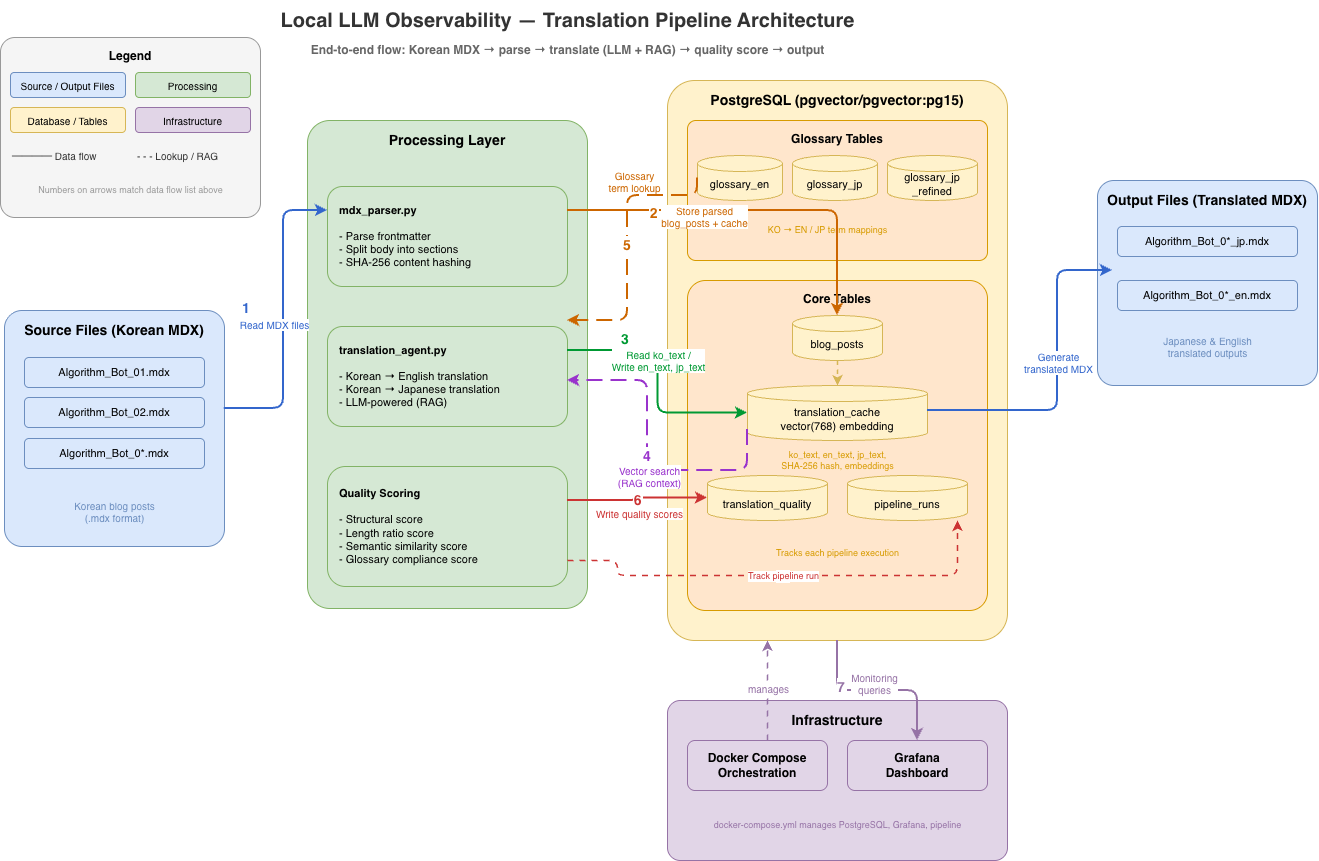

The diagram above was exported from draw.io. Its source (the exported page's mxGraphModel, read from the mxfile embedded in the PNG):
<mxGraphModel dx="1371" dy="878" grid="0" gridSize="10" guides="1" tooltips="1" connect="1" arrows="1" fold="1" page="1" pageScale="1" pageWidth="1600" pageHeight="1200" background="light-dark(#FFFFFF,#8F8F8F)" math="0" shadow="0">
  <root>
    <mxCell id="0" />
    <mxCell id="1" parent="0" />
    <mxCell id="grp_src" parent="1" style="rounded=1;whiteSpace=wrap;html=1;fillColor=#dae8fc;strokeColor=#6c8ebf;fontSize=14;fontStyle=1;verticalAlign=top;spacingTop=5;arcSize=8;container=1;collapsible=0;" value="Source Files (Korean MDX)" vertex="1">
      <mxGeometry height="236" width="220" x="37" y="330" as="geometry" />
    </mxCell>
    <mxCell id="src_note" parent="grp_src" style="text;html=1;align=center;verticalAlign=middle;resizable=0;points=[];autosize=1;fontSize=10;fontColor=#6c8ebf;" value="Korean blog posts&#10;(.mdx format)" vertex="1">
      <mxGeometry height="40" width="120" x="50" y="181.16470588235293" as="geometry" />
    </mxCell>
    <mxCell id="7WhkniGLa1EX3s6wZewG-4" parent="grp_src" style="rounded=1;whiteSpace=wrap;html=1;fillColor=#dae8fc;strokeColor=#6c8ebf;fontSize=11;" value="Algorithm_Bot_01.mdx" vertex="1">
      <mxGeometry height="30" width="180" x="20" y="47" as="geometry" />
    </mxCell>
    <mxCell id="7WhkniGLa1EX3s6wZewG-5" parent="grp_src" style="rounded=1;whiteSpace=wrap;html=1;fillColor=#dae8fc;strokeColor=#6c8ebf;fontSize=11;" value="Algorithm_Bot_02.mdx" vertex="1">
      <mxGeometry height="30" width="180" x="20" y="87" as="geometry" />
    </mxCell>
    <mxCell id="7WhkniGLa1EX3s6wZewG-6" parent="grp_src" style="rounded=1;whiteSpace=wrap;html=1;fillColor=#dae8fc;strokeColor=#6c8ebf;fontSize=11;" value="Algorithm_Bot_0*.mdx" vertex="1">
      <mxGeometry height="30" width="180" x="20" y="128" as="geometry" />
    </mxCell>
    <mxCell id="grp_proc" parent="1" style="rounded=1;whiteSpace=wrap;html=1;fillColor=#d5e8d4;strokeColor=#82b366;fontSize=14;fontStyle=1;verticalAlign=top;spacingTop=5;arcSize=8;container=1;collapsible=0;" value="Processing Layer" vertex="1">
      <mxGeometry height="488" width="280" x="340" y="140" as="geometry" />
    </mxCell>
    <mxCell id="e_parser_agent" edge="1" parent="grp_proc" style="edgeStyle=orthogonalEdgeStyle;rounded=1;strokeColor=#82b366;strokeWidth=2;" target="agent">
      <mxGeometry relative="1" as="geometry">
        <mxPoint x="140" y="110.19354838709677" as="sourcePoint" />
      </mxGeometry>
    </mxCell>
    <mxCell id="e_agent_quality" edge="1" parent="grp_proc" style="edgeStyle=orthogonalEdgeStyle;rounded=1;strokeColor=#82b366;strokeWidth=2;" target="quality">
      <mxGeometry relative="1" as="geometry">
        <mxPoint x="140" y="220.38709677419354" as="sourcePoint" />
      </mxGeometry>
    </mxCell>
    <mxCell id="9g8mBlTVZq3zv7Q5KW30-1" parent="grp_proc" style="rounded=1;whiteSpace=wrap;html=1;fillColor=#d5e8d4;strokeColor=#82b366;fontSize=11;align=left;spacingLeft=10;" value="&lt;b&gt;mdx_parser.py&lt;/b&gt;&#10;&#10;- Parse frontmatter&#10;- Split body into sections&#10;- SHA-256 content hashing" vertex="1">
      <mxGeometry height="100" width="240" x="20" y="66" as="geometry" />
    </mxCell>
    <mxCell id="9g8mBlTVZq3zv7Q5KW30-2" parent="grp_proc" style="rounded=1;whiteSpace=wrap;html=1;fillColor=#d5e8d4;strokeColor=#82b366;fontSize=11;align=left;spacingLeft=10;" value="&lt;b&gt;translation_agent.py&lt;/b&gt;&#10;&#10;- Korean → English translation&#10;- Korean → Japanese translation&#10;- LLM-powered (RAG)" vertex="1">
      <mxGeometry height="100" width="240" x="20" y="206" as="geometry" />
    </mxCell>
    <mxCell id="9g8mBlTVZq3zv7Q5KW30-3" parent="grp_proc" style="rounded=1;whiteSpace=wrap;html=1;fillColor=#d5e8d4;strokeColor=#82b366;fontSize=11;align=left;spacingLeft=10;" value="&lt;b&gt;Quality Scoring&lt;/b&gt;&#10;&#10;- Structural score&#10;- Length ratio score&#10;- Semantic similarity score&#10;- Glossary compliance score" vertex="1">
      <mxGeometry height="120" width="240" x="20" y="346" as="geometry" />
    </mxCell>
    <mxCell id="grp_db" parent="1" style="rounded=1;whiteSpace=wrap;html=1;fillColor=#fff2cc;strokeColor=#d6b656;fontSize=14;fontStyle=1;verticalAlign=top;spacingTop=5;arcSize=8;container=1;collapsible=0;" value="PostgreSQL  (pgvector/pgvector:pg15)" vertex="1">
      <mxGeometry height="560" width="340" x="700" y="100" as="geometry" />
    </mxCell>
    <mxCell id="grp_glossary" parent="grp_db" style="rounded=1;whiteSpace=wrap;html=1;fillColor=#ffe6cc;strokeColor=#d79b00;fontSize=12;fontStyle=1;verticalAlign=top;spacingTop=5;arcSize=6;container=1;collapsible=0;" value="Glossary Tables" vertex="1">
      <mxGeometry height="140" width="300" x="20" y="40" as="geometry" />
    </mxCell>
    <mxCell id="tbl_glo_en" parent="grp_glossary" style="shape=cylinder3;whiteSpace=wrap;html=1;boundedLbl=1;size=8;fillColor=#fff2cc;strokeColor=#d6b656;fontSize=11;" value="glossary_en" vertex="1">
      <mxGeometry height="45" width="85" x="10" y="35" as="geometry" />
    </mxCell>
    <mxCell id="tbl_glo_jp" parent="grp_glossary" style="shape=cylinder3;whiteSpace=wrap;html=1;boundedLbl=1;size=8;fillColor=#fff2cc;strokeColor=#d6b656;fontSize=11;" value="glossary_jp" vertex="1">
      <mxGeometry height="45" width="85" x="105" y="35" as="geometry" />
    </mxCell>
    <mxCell id="tbl_glo_jpr" parent="grp_glossary" style="shape=cylinder3;whiteSpace=wrap;html=1;boundedLbl=1;size=8;fillColor=#fff2cc;strokeColor=#d6b656;fontSize=11;" value="glossary_jp&#10;_refined" vertex="1">
      <mxGeometry height="45" width="90" x="200" y="35" as="geometry" />
    </mxCell>
    <mxCell id="glo_note" parent="grp_glossary" style="text;html=1;align=center;verticalAlign=middle;fontSize=9;fontColor=#d79b00;" value="KO → EN / JP term mappings" vertex="1">
      <mxGeometry height="30" width="200" x="40" y="95" as="geometry" />
    </mxCell>
    <mxCell id="grp_core" parent="grp_db" style="rounded=1;whiteSpace=wrap;html=1;fillColor=#ffe6cc;strokeColor=#d79b00;fontSize=12;fontStyle=1;verticalAlign=top;spacingTop=5;arcSize=6;container=1;collapsible=0;" value="Core Tables" vertex="1">
      <mxGeometry height="330" width="300" x="20" y="200" as="geometry" />
    </mxCell>
    <mxCell id="tbl_blog" parent="grp_core" style="shape=cylinder3;whiteSpace=wrap;html=1;boundedLbl=1;size=8;fillColor=#fff2cc;strokeColor=#d6b656;fontSize=11;" value="blog_posts" vertex="1">
      <mxGeometry height="45" width="90" x="105" y="35" as="geometry" />
    </mxCell>
    <mxCell id="tbl_cache" parent="grp_core" style="shape=cylinder3;whiteSpace=wrap;html=1;boundedLbl=1;size=8;fillColor=#fff2cc;strokeColor=#d6b656;fontSize=11;" value="translation_cache&#10;vector(768) embedding" vertex="1">
      <mxGeometry height="55" width="180" x="60" y="105" as="geometry" />
    </mxCell>
    <mxCell id="tbl_qual" parent="grp_core" style="shape=cylinder3;whiteSpace=wrap;html=1;boundedLbl=1;size=8;fillColor=#fff2cc;strokeColor=#d6b656;fontSize=11;" value="translation_quality" vertex="1">
      <mxGeometry height="45" width="120" x="20" y="195" as="geometry" />
    </mxCell>
    <mxCell id="tbl_pipe" parent="grp_core" style="shape=cylinder3;whiteSpace=wrap;html=1;boundedLbl=1;size=8;fillColor=#fff2cc;strokeColor=#d6b656;fontSize=11;" value="pipeline_runs" vertex="1">
      <mxGeometry height="45" width="120" x="160" y="195" as="geometry" />
    </mxCell>
    <mxCell id="cache_note" parent="grp_core" style="text;html=1;align=center;verticalAlign=middle;fontSize=9;fontColor=#d79b00;" value="ko_text, en_text, jp_text,&#10;SHA-256 hash, embeddings" vertex="1">
      <mxGeometry height="30" width="180" x="60" y="165" as="geometry" />
    </mxCell>
    <mxCell id="pipe_note" parent="grp_core" style="text;html=1;align=center;verticalAlign=middle;fontSize=9;fontColor=#d79b00;" value="Tracks each pipeline execution" vertex="1">
      <mxGeometry height="25" width="180" x="60" y="260" as="geometry" />
    </mxCell>
    <mxCell id="e_blog_cache" edge="1" parent="grp_core" source="tbl_blog" style="edgeStyle=orthogonalEdgeStyle;rounded=1;strokeColor=#d6b656;strokeWidth=1.5;dashed=1;" target="tbl_cache">
      <mxGeometry relative="1" as="geometry" />
    </mxCell>
    <mxCell id="grp_out" parent="1" style="rounded=1;whiteSpace=wrap;html=1;fillColor=#dae8fc;strokeColor=#6c8ebf;fontSize=14;fontStyle=1;verticalAlign=top;spacingTop=5;arcSize=8;container=1;collapsible=0;" value="Output Files (Translated MDX)" vertex="1">
      <mxGeometry height="205" width="220" x="1130" y="200" as="geometry" />
    </mxCell>
    <mxCell id="out_jp1" parent="grp_out" style="rounded=1;whiteSpace=wrap;html=1;fillColor=#dae8fc;strokeColor=#6c8ebf;fontSize=11;align=center;verticalAlign=middle;fontFamily=Helvetica;fontColor=default;" value="Algorithm_Bot_0*_jp.mdx" vertex="1">
      <mxGeometry height="30" width="180" x="20" y="46" as="geometry" />
    </mxCell>
    <mxCell id="out_en" parent="grp_out" style="rounded=1;whiteSpace=wrap;html=1;fillColor=#dae8fc;strokeColor=#6c8ebf;fontSize=11;align=center;verticalAlign=middle;fontFamily=Helvetica;fontColor=default;" value="Algorithm_Bot_0*_en.mdx" vertex="1">
      <mxGeometry height="30" width="180" x="20" y="100" as="geometry" />
    </mxCell>
    <mxCell id="out_note" parent="grp_out" style="text;html=1;align=center;verticalAlign=middle;fontSize=10;fontColor=#6c8ebf;" value="Japanese &amp; English&#10;translated outputs" vertex="1">
      <mxGeometry height="31.538461538461537" width="150" x="35" y="149.9953846153846" as="geometry" />
    </mxCell>
    <mxCell id="grp_infra" parent="1" style="rounded=1;whiteSpace=wrap;html=1;fillColor=#e1d5e7;strokeColor=#9673a6;fontSize=14;fontStyle=1;verticalAlign=top;spacingTop=5;arcSize=8;container=1;collapsible=0;" value="Infrastructure" vertex="1">
      <mxGeometry height="160" width="340" x="700" y="720" as="geometry" />
    </mxCell>
    <mxCell id="docker" parent="grp_infra" style="rounded=1;whiteSpace=wrap;html=1;fillColor=#e1d5e7;strokeColor=#9673a6;fontSize=12;fontStyle=1;" value="Docker Compose&#10;Orchestration" vertex="1">
      <mxGeometry height="50" width="140" x="20" y="40" as="geometry" />
    </mxCell>
    <mxCell id="grafana" parent="grp_infra" style="rounded=1;whiteSpace=wrap;html=1;fillColor=#e1d5e7;strokeColor=#9673a6;fontSize=12;fontStyle=1;" value="Grafana&#10;Dashboard" vertex="1">
      <mxGeometry height="50" width="140" x="180" y="40" as="geometry" />
    </mxCell>
    <mxCell id="infra_note" parent="grp_infra" style="text;html=1;align=center;verticalAlign=middle;fontSize=9;fontColor=#9673a6;" value="docker-compose.yml manages PostgreSQL, Grafana, pipeline" vertex="1">
      <mxGeometry height="30" width="300" x="20" y="110" as="geometry" />
    </mxCell>
    <mxCell id="title" parent="1" style="text;html=1;align=center;verticalAlign=middle;fontSize=20;fontStyle=1;fontColor=light-dark(#333333,#FFFFFF);" value="Local LLM Observability — Translation Pipeline Architecture" vertex="1">
      <mxGeometry height="40" width="600" x="300" y="20" as="geometry" />
    </mxCell>
    <mxCell id="subtitle" parent="1" style="text;html=1;align=center;verticalAlign=middle;fontSize=12;fontColor=light-dark(#666666,#FFFFFF);fontStyle=1" value="End-to-end flow: Korean MDX → parse → translate (LLM + RAG) → quality score → output" vertex="1">
      <mxGeometry height="30" width="600" x="300" y="55" as="geometry" />
    </mxCell>
    <mxCell id="flow1" edge="1" parent="1" source="grp_src" style="edgeStyle=orthogonalEdgeStyle;rounded=1;strokeColor=#3366CC;strokeWidth=2;fontSize=14;fontStyle=1;fontColor=#3366CC;labelBackgroundColor=#FFFFFF;exitX=0.999;exitY=0.415;exitDx=0;exitDy=0;exitPerimeter=0;" value="1">
      <mxGeometry relative="1" x="0.0636" y="37" as="geometry">
        <mxPoint as="offset" />
        <Array as="points">
          <mxPoint x="316" y="427" />
          <mxPoint x="316" y="230" />
        </Array>
        <mxPoint x="360" y="230" as="targetPoint" />
      </mxGeometry>
    </mxCell>
    <mxCell id="flow1_label" connectable="0" parent="flow1" style="edgeLabel;html=1;align=center;verticalAlign=middle;resizable=0;points=[];fontSize=10;fontColor=#3366CC;" value="Read MDX files" vertex="1">
      <mxGeometry relative="1" x="-0.1" as="geometry">
        <mxPoint x="-10" y="-8" as="offset" />
      </mxGeometry>
    </mxCell>
    <mxCell id="flow2" edge="1" parent="1" style="edgeStyle=orthogonalEdgeStyle;rounded=1;strokeColor=#CC6600;strokeWidth=2;fontSize=14;fontStyle=1;fontColor=#CC6600;labelBackgroundColor=#FFFFFF;" target="tbl_blog" value="2">
      <mxGeometry relative="1" x="-0.536" y="-2" as="geometry">
        <mxPoint as="offset" />
        <mxPoint x="600" y="230" as="sourcePoint" />
      </mxGeometry>
    </mxCell>
    <mxCell id="flow2_label" connectable="0" parent="flow2" style="edgeLabel;html=1;align=center;verticalAlign=middle;resizable=0;points=[];fontSize=10;fontColor=#CC6600;" value="Store parsed&#10;blog_posts + cache" vertex="1">
      <mxGeometry relative="1" x="-0.2" as="geometry">
        <mxPoint x="-14" y="5" as="offset" />
      </mxGeometry>
    </mxCell>
    <mxCell id="flow3" edge="1" parent="1" style="edgeStyle=orthogonalEdgeStyle;rounded=1;strokeColor=#009933;strokeWidth=2;fontSize=14;fontStyle=1;fontColor=#009933;labelBackgroundColor=#FFFFFF;exitX=1;exitY=0.5;exitDx=0;exitDy=0;entryX=0;entryY=0.5;entryDx=0;entryDy=0;entryDxe=0;entryDye=0;" target="tbl_cache" value="3">
      <mxGeometry relative="1" x="-0.5217" y="12" as="geometry">
        <mxPoint as="offset" />
        <mxPoint x="600" y="370" as="sourcePoint" />
      </mxGeometry>
    </mxCell>
    <mxCell id="flow3_label" connectable="0" parent="flow3" style="edgeLabel;html=1;align=center;verticalAlign=middle;resizable=0;points=[];fontSize=10;fontColor=#009933;" value="Read ko_text /&#10;Write en_text, jp_text" vertex="1">
      <mxGeometry relative="1" x="-0.1" as="geometry">
        <mxPoint y="-9" as="offset" />
      </mxGeometry>
    </mxCell>
    <mxCell id="flow4" edge="1" parent="1" source="tbl_cache" style="edgeStyle=orthogonalEdgeStyle;rounded=1;strokeColor=#9933CC;strokeWidth=2;dashed=1;dashPattern=8 4;fontSize=14;fontStyle=1;fontColor=#9933CC;labelBackgroundColor=#FFFFFF;exitX=0;exitY=0.8;exitDx=0;exitDy=0;entryX=1;entryY=0.8;entryDx=0;entryDy=0;" value="4">
      <mxGeometry relative="1" as="geometry">
        <mxPoint as="offset" />
        <Array as="points">
          <mxPoint x="680" y="490" />
          <mxPoint x="680" y="400" />
        </Array>
        <mxPoint x="600" y="400" as="targetPoint" />
      </mxGeometry>
    </mxCell>
    <mxCell id="flow4_label" connectable="0" parent="flow4" style="edgeLabel;html=1;align=center;verticalAlign=middle;resizable=0;points=[];fontSize=10;fontColor=#9933CC;" value="Vector search&#10;(RAG context)" vertex="1">
      <mxGeometry relative="1" x="-0.1" as="geometry">
        <mxPoint y="5" as="offset" />
      </mxGeometry>
    </mxCell>
    <mxCell id="flow5" edge="1" parent="1" source="tbl_glo_en" style="edgeStyle=orthogonalEdgeStyle;rounded=1;strokeColor=#CC6600;strokeWidth=2;dashed=1;dashPattern=8 4;fontSize=14;fontStyle=1;fontColor=#CC6600;labelBackgroundColor=#FFFFFF;exitX=0;exitY=0.5;exitDx=0;exitDy=0;entryX=1;entryY=0.2;entryDx=0;entryDy=0;" value="5">
      <mxGeometry relative="1" as="geometry">
        <mxPoint as="offset" />
        <Array as="points">
          <mxPoint x="660" y="215" />
          <mxPoint x="660" y="340" />
        </Array>
        <mxPoint x="600" y="340" as="targetPoint" />
      </mxGeometry>
    </mxCell>
    <mxCell id="flow5_label" connectable="0" parent="flow5" style="edgeLabel;html=1;align=center;verticalAlign=middle;resizable=0;points=[];fontSize=10;fontColor=#CC6600;" value="Glossary&#10;term lookup" vertex="1">
      <mxGeometry relative="1" x="-0.3" as="geometry">
        <mxPoint x="6" y="-23" as="offset" />
      </mxGeometry>
    </mxCell>
    <mxCell id="flow6" edge="1" parent="1" style="edgeStyle=orthogonalEdgeStyle;rounded=1;strokeColor=#CC3333;strokeWidth=2;fontSize=14;fontStyle=1;fontColor=#CC3333;labelBackgroundColor=#FFFFFF;" target="tbl_qual" value="6">
      <mxGeometry relative="1" as="geometry">
        <mxPoint as="offset" />
        <mxPoint x="600" y="520" as="sourcePoint" />
      </mxGeometry>
    </mxCell>
    <mxCell id="flow6_label" connectable="0" parent="flow6" style="edgeLabel;html=1;align=center;verticalAlign=middle;resizable=0;points=[];fontSize=10;fontColor=#CC3333;" value="Write quality scores" vertex="1">
      <mxGeometry relative="1" x="-0.1" as="geometry">
        <mxPoint x="7" y="12" as="offset" />
      </mxGeometry>
    </mxCell>
    <mxCell id="flow7" edge="1" parent="1" source="grp_db" style="edgeStyle=orthogonalEdgeStyle;rounded=1;strokeColor=#9673a6;strokeWidth=2;fontSize=14;fontStyle=1;fontColor=#9673a6;labelBackgroundColor=#FFFFFF;" target="grafana" value="7">
      <mxGeometry relative="1" x="-0.5" y="4" as="geometry">
        <mxPoint as="offset" />
      </mxGeometry>
    </mxCell>
    <mxCell id="flow7_label" connectable="0" parent="flow7" style="edgeLabel;html=1;align=center;verticalAlign=middle;resizable=0;points=[];fontSize=10;fontColor=#9673a6;" value="Monitoring&#10;queries" vertex="1">
      <mxGeometry relative="1" x="-0.2" as="geometry">
        <mxPoint x="14" y="-8" as="offset" />
      </mxGeometry>
    </mxCell>
    <mxCell id="flow_docker_db" edge="1" parent="1" source="docker" style="edgeStyle=orthogonalEdgeStyle;rounded=1;strokeColor=#9673a6;strokeWidth=1.5;dashed=1;dashPattern=4 4;" target="grp_db">
      <mxGeometry relative="1" as="geometry">
        <Array as="points">
          <mxPoint x="800" y="700" />
          <mxPoint x="800" y="670" />
        </Array>
      </mxGeometry>
    </mxCell>
    <mxCell id="flow_docker_label" connectable="0" parent="flow_docker_db" style="edgeLabel;html=1;align=center;verticalAlign=middle;resizable=0;points=[];fontSize=10;fontColor=#9673a6;" value="manages" vertex="1">
      <mxGeometry relative="1" as="geometry">
        <mxPoint y="-3" as="offset" />
      </mxGeometry>
    </mxCell>
    <mxCell id="flow_pipe" edge="1" parent="1" style="edgeStyle=orthogonalEdgeStyle;rounded=1;strokeColor=#CC3333;strokeWidth=1.5;dashed=1;dashPattern=4 4;fontSize=10;fontStyle=1;fontColor=#CC3333;labelBackgroundColor=#FFFFFF;" target="tbl_pipe" value="6b">
      <mxGeometry relative="1" as="geometry">
        <mxPoint as="offset" />
        <Array as="points">
          <mxPoint x="650" y="580" />
          <mxPoint x="650" y="595" />
          <mxPoint x="990" y="595" />
        </Array>
        <mxPoint x="600" y="580" as="sourcePoint" />
      </mxGeometry>
    </mxCell>
    <mxCell id="flow_pipe_label" connectable="0" parent="flow_pipe" style="edgeLabel;html=1;align=center;verticalAlign=middle;resizable=0;points=[];fontSize=9;fontColor=#CC3333;" value="Track pipeline run" vertex="1">
      <mxGeometry relative="1" as="geometry">
        <mxPoint as="offset" />
      </mxGeometry>
    </mxCell>
    <mxCell id="flow_out" edge="1" parent="1" source="tbl_cache" style="edgeStyle=orthogonalEdgeStyle;rounded=1;strokeColor=#3366CC;strokeWidth=2;fontSize=11;fontStyle=1;fontColor=#3366CC;labelBackgroundColor=#FFFFFF;" value="">
      <mxGeometry relative="1" as="geometry">
        <mxPoint as="offset" />
        <Array as="points">
          <mxPoint x="1090" y="430" />
          <mxPoint x="1090" y="290" />
        </Array>
        <mxPoint x="1145" y="290" as="targetPoint" />
      </mxGeometry>
    </mxCell>
    <mxCell id="flow_out_label" connectable="0" parent="flow_out" style="edgeLabel;html=1;align=center;verticalAlign=middle;resizable=0;points=[];fontSize=10;fontColor=#3366CC;" value="Generate&#10;translated MDX" vertex="1">
      <mxGeometry relative="1" x="0.1" as="geometry">
        <mxPoint as="offset" />
      </mxGeometry>
    </mxCell>
    <mxCell id="legend" parent="1" style="rounded=1;whiteSpace=wrap;html=1;fillColor=#f5f5f5;strokeColor=#999999;fontSize=12;fontStyle=1;verticalAlign=top;spacingTop=5;arcSize=8;container=1;collapsible=0;" value="Legend" vertex="1">
      <mxGeometry height="180" width="260" x="33" y="57" as="geometry" />
    </mxCell>
    <mxCell id="leg1" parent="legend" style="rounded=1;whiteSpace=wrap;html=1;fillColor=#dae8fc;strokeColor=#6c8ebf;fontSize=10;" value="Source / Output Files" vertex="1">
      <mxGeometry height="25" width="115" x="10" y="35" as="geometry" />
    </mxCell>
    <mxCell id="leg2" parent="legend" style="rounded=1;whiteSpace=wrap;html=1;fillColor=#d5e8d4;strokeColor=#82b366;fontSize=10;" value="Processing" vertex="1">
      <mxGeometry height="25" width="115" x="135" y="35" as="geometry" />
    </mxCell>
    <mxCell id="leg3" parent="legend" style="rounded=1;whiteSpace=wrap;html=1;fillColor=#fff2cc;strokeColor=#d6b656;fontSize=10;" value="Database / Tables" vertex="1">
      <mxGeometry height="25" width="115" x="10" y="70" as="geometry" />
    </mxCell>
    <mxCell id="leg4" parent="legend" style="rounded=1;whiteSpace=wrap;html=1;fillColor=#e1d5e7;strokeColor=#9673a6;fontSize=10;" value="Infrastructure" vertex="1">
      <mxGeometry height="25" width="115" x="135" y="70" as="geometry" />
    </mxCell>
    <mxCell id="leg5" parent="legend" style="text;html=1;align=left;verticalAlign=middle;fontSize=10;fontColor=#333333;" value="──── Data flow" vertex="1">
      <mxGeometry height="25" width="120" x="10" y="105" as="geometry" />
    </mxCell>
    <mxCell id="leg6" parent="legend" style="text;html=1;align=left;verticalAlign=middle;fontSize=10;fontColor=#333333;" value="- - - Lookup / RAG" vertex="1">
      <mxGeometry height="25" width="120" x="135" y="105" as="geometry" />
    </mxCell>
    <mxCell id="leg7" parent="legend" style="text;html=1;align=center;verticalAlign=middle;fontSize=9;fontColor=#999999;" value="Numbers on arrows match data flow list above" vertex="1">
      <mxGeometry height="25" width="240" x="10" y="140" as="geometry" />
    </mxCell>
  </root>
</mxGraphModel>